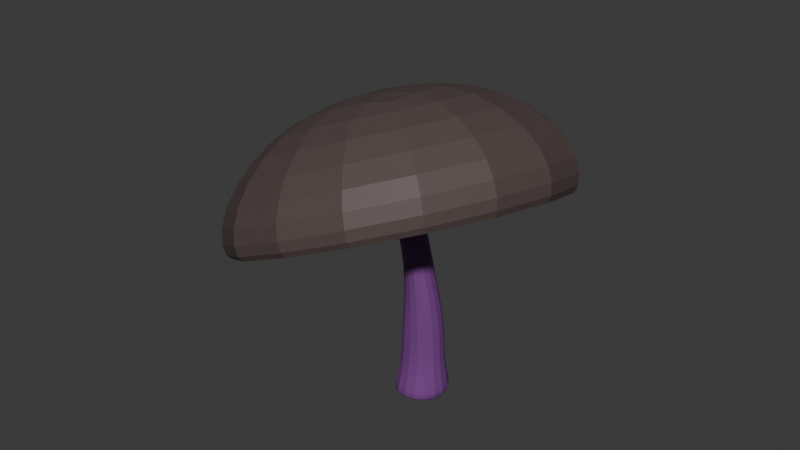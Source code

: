 # Source: Mushroom2.blend  (saved by Blender 4.0.36; exported with 4.5.12 LTS)
import bpy
from mathutils import Matrix  # noqa: F401  (used for matrix-valued properties, if any)

bpy.ops.wm.read_factory_settings(use_empty=True)
scene = bpy.context.scene
scene.name = 'Scene'

# ---- collections
col_collection = bpy.data.collections.new('Collection'); scene.collection.children.link(col_collection)

# ---- materials (node trees are filled in below, after node groups)
mat_material_001 = bpy.data.materials.new('Material.001')
mat_material_001.use_transparent_shadow = False
mat_material_002 = bpy.data.materials.new('Material.002')
mat_material_002.use_transparent_shadow = False

# ---- material node trees
mat_material_001.use_nodes = True; mat_material_001.node_tree.nodes.clear()
_N = mat_material_001.node_tree.nodes; _L = mat_material_001.node_tree.links
n0 = _N.new('ShaderNodeBsdfPrincipled'); n0.name = 'Principled BSDF'; n0.location = (10, 300)
n0.distribution = 'GGX'
n0.subsurface_method = 'RANDOM_WALK_SKIN'
n0.inputs[0].default_value = (0.1812, 0.05448, 0.2384, 1.0)
n0.inputs[3].default_value = 1.45
n0.inputs[27].default_value = (0.0, 0.0, 0.0, 1.0)
n0.inputs[28].default_value = 1.0
n1 = _N.new('ShaderNodeOutputMaterial'); n1.name = 'Material Output'; n1.location = (300, 300)
_L.new(n0.outputs[0], n1.inputs[0])
n1.is_active_output = True
mat_material_002.use_nodes = True; mat_material_002.node_tree.nodes.clear()
_N = mat_material_002.node_tree.nodes; _L = mat_material_002.node_tree.links
n0 = _N.new('ShaderNodeBsdfPrincipled'); n0.name = 'Principled BSDF'; n0.location = (10, 300)
n0.distribution = 'GGX'
n0.subsurface_method = 'RANDOM_WALK_SKIN'
n0.inputs[0].default_value = (0.1022, 0.07227, 0.06848, 1.0)
n0.inputs[3].default_value = 1.45
n0.inputs[27].default_value = (0.0, 0.0, 0.0, 1.0)
n0.inputs[28].default_value = 1.0
n1 = _N.new('ShaderNodeOutputMaterial'); n1.name = 'Material Output'; n1.location = (300, 300)
_L.new(n0.outputs[0], n1.inputs[0])
n1.is_active_output = True

# ---- world
world_world = bpy.data.worlds.new('World'); scene.world = world_world
world_world.use_nodes = True; world_world.node_tree.nodes.clear()
_N = world_world.node_tree.nodes; _L = world_world.node_tree.links
n0 = _N.new('ShaderNodeOutputWorld'); n0.name = 'World Output'; n0.location = (300, 300)
n1 = _N.new('ShaderNodeBackground'); n1.name = 'Background'; n1.location = (10, 300)
n1.inputs[0].default_value = (0.05088, 0.05088, 0.05088, 1.0)
_L.new(n1.outputs[0], n0.inputs[0])
n0.is_active_output = True
world_world.color = (0.05088, 0.05088, 0.05088)
world_world.use_sun_shadow = False
world_world.sun_shadow_jitter_overblur = 0.0

# ---- meshes
me_cube_001 = bpy.data.meshes.new('Cube.001')
me_cube_001.from_pydata([(-1.543, -1.552, 0.08008), (-1.34, -1.089, 2.203), (-1.375, 1.378, 0.1479), (-1.155, 1.128, 2.203), (1.276, -1.273, 0.1966), (1.184, -1.089, 2.203), (1.411, 1.403, 0.1393), (1.37, 1.128, 2.203), (-1.099, -0.5776, 7.94), (-1.099, 1.215, 7.94), (0.6746, 0.6746, 7.94), (0.6746, -1.118, 7.94), (-1.34, -1.089, 5.071), (-1.155, 1.128, 5.071), (1.184, -1.089, 5.071), (1.37, 1.128, 5.071), (-1.71, -1.714, 0.6942), (-1.714, 1.715, 0.6959), (1.72, 1.716, 0.6963), (1.712, -1.711, 0.6933), (-3.707, -0.6746, 14.25), (-3.707, 0.6746, 14.25), (-2.823, 0.6746, 15.27), (-2.823, -0.6746, 15.27), (-0.519, -1.118, 13.24), (-1.967, -1.118, 12.53), (-1.967, 0.6746, 12.53), (-0.519, 0.6746, 13.24), (-8.708, -9.29, 10.39), (-8.01, -4.539, 16.45), (-8.898, 7.427, 7.511), (-8.12, 5.149, 14.78), (6.844, -7.969, 17.04), (1.003, -3.773, 20.3), (6.41, 8.91, 13.23), (0.8928, 5.915, 18.63), (-11.22, -11.43, 10.62), (-11.46, 9.618, 6.996), (8.12, 11.28, 15.37), (8.358, -9.763, 18.99), (-10.12, 8.672, 4.174), (7.866, 10.31, 11.38), (8.229, -9.277, 15.28), (-9.901, -10.82, 7.532)], [], [(16, 1, 3, 17), (17, 3, 7, 18), (18, 7, 5, 19), (19, 5, 1, 16), (2, 6, 4, 0), (13, 12, 8, 9), (25, 24, 23, 20), (12, 14, 11, 8), (15, 13, 9, 10), (14, 15, 10, 11), (5, 7, 15, 14), (7, 3, 13, 15), (1, 5, 14, 12), (3, 1, 12, 13), (4, 19, 16, 0), (6, 18, 19, 4), (2, 17, 18, 6), (0, 16, 17, 2), (22, 21, 20, 23), (27, 26, 21, 22), (24, 27, 22, 23), (26, 25, 20, 21), (9, 8, 25, 26), (11, 10, 27, 24), (10, 9, 26, 27), (8, 11, 24, 25), (36, 29, 31, 37), (37, 31, 35, 38), (38, 35, 33, 39), (39, 33, 29, 36), (30, 34, 32, 28), (35, 31, 29, 33), (42, 39, 36, 43), (41, 38, 39, 42), (40, 37, 38, 41), (43, 36, 37, 40), (28, 43, 40, 30), (30, 40, 41, 34), (34, 41, 42, 32), (32, 42, 43, 28)])
me_cube_001.polygons.foreach_set('material_index', [0, 0, 0, 0, 0, 0, 0, 0, 0, 0, 0, 0, 0, 0, 0, 0, 0, 0, 0, 0, 0, 0, 0, 0, 0, 0, 1, 1, 1, 1, 1, 1, 1, 1, 1, 1, 1, 1, 1, 1])
_uv = me_cube_001.uv_layers.new(name='UVMap')
_uv.uv.foreach_set('vector', [0.7682, 0.5108, 0.7682, 0.6201, 0.7674, 0.6202, 0.7674, 0.5108, 0.7674, 0.5108, 0.7674, 0.6202, 0.7666, 0.6202, 0.7666, 0.5108, 0.7666, 0.5108, 0.7666, 0.6202, 0.7658, 0.6202, 0.7658, 0.5108, 0.7658, 0.5108, 0.7658, 0.6202, 0.765, 0.6202, 0.765, 0.5108, 0.7666, 0.338, 0.7666, 0.4791, 0.7658, 0.4791, 0.7658, 0.338, 0.7674, 0.6202, 0.7682, 0.6201, 0.7682, 0.6201, 0.7674, 0.6202, 0.765, 0.6202, 0.7658, 0.6202, 0.7658, 0.6202, 0.765, 0.6202, 0.765, 0.6202, 0.7658, 0.6202, 0.7658, 0.6202, 0.765, 0.6202, 0.7666, 0.6202, 0.7674, 0.6202, 0.7674, 0.6202, 0.7666, 0.6202, 0.7658, 0.6202, 0.7666, 0.6202, 0.7666, 0.6202, 0.7658, 0.6202, 0.7658, 0.6202, 0.7666, 0.6202, 0.7666, 0.6202, 0.7658, 0.6202, 0.7666, 0.6202, 0.7674, 0.6202, 0.7674, 0.6202, 0.7666, 0.6202, 0.765, 0.6202, 0.7658, 0.6202, 0.7658, 0.6202, 0.765, 0.6202, 0.7674, 0.6202, 0.7682, 0.6201, 0.7682, 0.6201, 0.7674, 0.6202, 0.7658, 0.4791, 0.7658, 0.5108, 0.765, 0.5108, 0.765, 0.4791, 0.7666, 0.4791, 0.7666, 0.5108, 0.7658, 0.5108, 0.7658, 0.4791, 0.7674, 0.479, 0.7674, 0.5108, 0.7666, 0.5108, 0.7666, 0.4791, 0.7682, 0.479, 0.7682, 0.5108, 0.7674, 0.5108, 0.7674, 0.479, 0.7666, 0.6202, 0.7666, 0.7613, 0.7659, 0.7613, 0.7658, 0.6202, 0.7666, 0.6202, 0.7674, 0.6202, 0.7674, 0.6202, 0.7666, 0.6202, 0.7658, 0.6202, 0.7666, 0.6202, 0.7666, 0.6202, 0.7658, 0.6202, 0.7674, 0.6202, 0.7682, 0.6201, 0.7682, 0.6201, 0.7674, 0.6202, 0.7674, 0.6202, 0.7682, 0.6201, 0.7682, 0.6201, 0.7674, 0.6202, 0.7658, 0.6202, 0.7666, 0.6202, 0.7666, 0.6202, 0.7658, 0.6202, 0.7666, 0.6202, 0.7674, 0.6202, 0.7674, 0.6202, 0.7666, 0.6202, 0.765, 0.6202, 0.7658, 0.6202, 0.7658, 0.6202, 0.765, 0.6202, 0.1736, 0.6171, 0.174, 0.5558, 0.1747, 0.5565, 0.1743, 0.6178, 0.1743, 0.6178, 0.1747, 0.5565, 0.1754, 0.5573, 0.175, 0.6185, 0.175, 0.6185, 0.1754, 0.5573, 0.1761, 0.558, 0.1757, 0.6192, 0.1757, 0.6192, 0.1761, 0.558, 0.1767, 0.5587, 0.1764, 0.62, 0.1739, 0.8022, 0.1746, 0.6797, 0.1753, 0.6805, 0.1746, 0.8029, 0.1754, 0.5573, 0.1761, 0.4348, 0.1768, 0.4355, 0.1761, 0.558, 0.1755, 0.6498, 0.1757, 0.6192, 0.1764, 0.62, 0.1762, 0.6506, 0.1748, 0.6491, 0.175, 0.6185, 0.1757, 0.6192, 0.1755, 0.6498, 0.1741, 0.6484, 0.1743, 0.6178, 0.175, 0.6185, 0.1748, 0.6491, 0.1734, 0.6477, 0.1736, 0.6171, 0.1743, 0.6178, 0.1741, 0.6484, 0.1733, 0.6783, 0.1734, 0.6477, 0.1741, 0.6484, 0.1739, 0.679, 0.1739, 0.679, 0.1741, 0.6484, 0.1748, 0.6491, 0.1746, 0.6797, 0.1746, 0.6797, 0.1748, 0.6491, 0.1755, 0.6498, 0.1753, 0.6805, 0.1753, 0.6805, 0.1755, 0.6498, 0.1762, 0.6506, 0.176, 0.6812])
me_cube_001.materials.append(mat_material_001)
me_cube_001.materials.append(mat_material_002)
me_cube_001.update()

# ---- objects
ob_cube_009 = bpy.data.objects.new('Cube.009', me_cube_001)

# ---- transforms, parenting, visibility, modifiers, constraints
ob_cube_009.location = (0.0, 0.0, 0.0)
ob_cube_009.scale = (0.01171, 0.01171, 0.01171)
_m = ob_cube_009.modifiers.new('Subdivision.001', 'SUBSURF')

# ---- collection membership
col_collection.objects.link(ob_cube_009)

# ---- scene / render settings (as saved in the file)
scene.frame_start = 1; scene.frame_end = 250; scene.frame_set(1)
scene.render.engine = 'BLENDER_EEVEE_NEXT'
scene.cycles.sampling_pattern = 'TABULATED_SOBOL'
bpy.context.view_layer.update()

# ---- added for rendering (the .blend has no active camera and no usable light): camera, sun
cam_auto = bpy.data.cameras.new('AutoCamera')
cam_auto.lens = 50.0
cam_auto.sensor_width = 36.0
cam_auto.clip_end = 1000.0
ob_auto_camera = bpy.data.objects.new('AutoCamera', cam_auto)
scene.collection.objects.link(ob_auto_camera)
ob_auto_camera.location = (0.374953, -0.472565, 0.433774)
ob_auto_camera.rotation_euler = (1.09748, -7.21219e-08, 0.694738)
scene.camera = ob_auto_camera
light_auto_sun = bpy.data.lights.new('AutoSun', 'SUN')
light_auto_sun.energy = 3.0
light_auto_sun.angle = 0.0523599
ob_auto_sun = bpy.data.objects.new('AutoSun', light_auto_sun)
scene.collection.objects.link(ob_auto_sun)
ob_auto_sun.rotation_euler = (0.872665, 0.174533, 0.523599)
bpy.context.view_layer.update()
